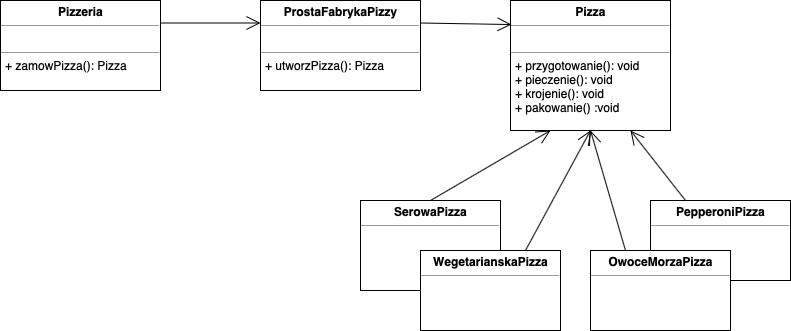

The diagram above was exported from draw.io. Its source (the exported page's mxGraphModel, read from the mxfile embedded in the PNG):
<mxGraphModel dx="932" dy="623" grid="1" gridSize="10" guides="1" tooltips="1" connect="1" arrows="1" fold="1" page="1" pageScale="1" pageWidth="827" pageHeight="1169" math="0" shadow="0">
  <root>
    <mxCell id="0" />
    <mxCell id="1" parent="0" />
    <mxCell id="rUxprspLdZ5l6sKWYFaS-2" value="&lt;p style=&quot;margin: 0px ; margin-top: 4px ; text-align: center&quot;&gt;&lt;b&gt;Pizzeria&lt;/b&gt;&lt;/p&gt;&lt;hr size=&quot;1&quot;&gt;&lt;p style=&quot;margin: 0px ; margin-left: 4px&quot;&gt;&lt;br&gt;&lt;/p&gt;&lt;hr size=&quot;1&quot;&gt;&lt;p style=&quot;margin: 0px ; margin-left: 4px&quot;&gt;+ zamowPizza(): Pizza&lt;/p&gt;" style="verticalAlign=top;align=left;overflow=fill;fontSize=12;fontFamily=Helvetica;html=1;" vertex="1" parent="1">
      <mxGeometry x="20" y="20" width="160" height="90" as="geometry" />
    </mxCell>
    <mxCell id="rUxprspLdZ5l6sKWYFaS-3" value="&lt;p style=&quot;margin: 0px ; margin-top: 4px ; text-align: center&quot;&gt;&lt;b&gt;ProstaFabrykaPizzy&lt;/b&gt;&lt;/p&gt;&lt;hr size=&quot;1&quot;&gt;&lt;p style=&quot;margin: 0px ; margin-left: 4px&quot;&gt;&lt;br&gt;&lt;/p&gt;&lt;hr size=&quot;1&quot;&gt;&lt;p style=&quot;margin: 0px ; margin-left: 4px&quot;&gt;+ utworzPizza(): Pizza&lt;/p&gt;" style="verticalAlign=top;align=left;overflow=fill;fontSize=12;fontFamily=Helvetica;html=1;" vertex="1" parent="1">
      <mxGeometry x="280" y="20" width="160" height="90" as="geometry" />
    </mxCell>
    <mxCell id="rUxprspLdZ5l6sKWYFaS-4" value="" style="endArrow=open;endFill=1;endSize=12;html=1;exitX=1;exitY=0.25;exitDx=0;exitDy=0;entryX=0;entryY=0.25;entryDx=0;entryDy=0;" edge="1" parent="1" source="rUxprspLdZ5l6sKWYFaS-2" target="rUxprspLdZ5l6sKWYFaS-3">
      <mxGeometry width="160" relative="1" as="geometry">
        <mxPoint x="20" y="130" as="sourcePoint" />
        <mxPoint x="180" y="130" as="targetPoint" />
      </mxGeometry>
    </mxCell>
    <mxCell id="rUxprspLdZ5l6sKWYFaS-5" value="&lt;p style=&quot;margin: 0px ; margin-top: 4px ; text-align: center&quot;&gt;&lt;b&gt;Pizza&lt;/b&gt;&lt;/p&gt;&lt;hr size=&quot;1&quot;&gt;&lt;p style=&quot;margin: 0px ; margin-left: 4px&quot;&gt;&lt;br&gt;&lt;/p&gt;&lt;hr size=&quot;1&quot;&gt;&lt;p style=&quot;margin: 0px ; margin-left: 4px&quot;&gt;+ przygotowanie(): void&lt;/p&gt;&lt;p style=&quot;margin: 0px ; margin-left: 4px&quot;&gt;+ pieczenie(): void&lt;/p&gt;&lt;p style=&quot;margin: 0px ; margin-left: 4px&quot;&gt;+ krojenie(): void&lt;/p&gt;&lt;p style=&quot;margin: 0px ; margin-left: 4px&quot;&gt;+ pakowanie() :void&lt;/p&gt;" style="verticalAlign=top;align=left;overflow=fill;fontSize=12;fontFamily=Helvetica;html=1;" vertex="1" parent="1">
      <mxGeometry x="530" y="20" width="160" height="130" as="geometry" />
    </mxCell>
    <mxCell id="rUxprspLdZ5l6sKWYFaS-6" value="" style="endArrow=open;endFill=1;endSize=12;html=1;exitX=1;exitY=0.25;exitDx=0;exitDy=0;entryX=0.006;entryY=0.185;entryDx=0;entryDy=0;entryPerimeter=0;" edge="1" parent="1" source="rUxprspLdZ5l6sKWYFaS-3" target="rUxprspLdZ5l6sKWYFaS-5">
      <mxGeometry width="160" relative="1" as="geometry">
        <mxPoint x="20" y="170" as="sourcePoint" />
        <mxPoint x="180" y="170" as="targetPoint" />
      </mxGeometry>
    </mxCell>
    <mxCell id="rUxprspLdZ5l6sKWYFaS-7" value="&lt;p style=&quot;margin: 0px ; margin-top: 4px ; text-align: center&quot;&gt;&lt;b&gt;SerowaPizza&lt;/b&gt;&lt;/p&gt;&lt;hr size=&quot;1&quot;&gt;&lt;div style=&quot;height: 2px&quot;&gt;&lt;/div&gt;" style="verticalAlign=top;align=left;overflow=fill;fontSize=12;fontFamily=Helvetica;html=1;" vertex="1" parent="1">
      <mxGeometry x="380" y="220" width="140" height="90" as="geometry" />
    </mxCell>
    <mxCell id="rUxprspLdZ5l6sKWYFaS-8" value="&lt;p style=&quot;margin: 0px ; margin-top: 4px ; text-align: center&quot;&gt;&lt;b&gt;PepperoniPizza&lt;/b&gt;&lt;/p&gt;&lt;hr size=&quot;1&quot;&gt;&lt;div style=&quot;height: 2px&quot;&gt;&lt;/div&gt;" style="verticalAlign=top;align=left;overflow=fill;fontSize=12;fontFamily=Helvetica;html=1;" vertex="1" parent="1">
      <mxGeometry x="670" y="220" width="140" height="80" as="geometry" />
    </mxCell>
    <mxCell id="rUxprspLdZ5l6sKWYFaS-9" value="&lt;p style=&quot;margin: 0px ; margin-top: 4px ; text-align: center&quot;&gt;&lt;b&gt;WegetarianskaPizza&lt;/b&gt;&lt;/p&gt;&lt;hr size=&quot;1&quot;&gt;&lt;div style=&quot;height: 2px&quot;&gt;&lt;/div&gt;" style="verticalAlign=top;align=left;overflow=fill;fontSize=12;fontFamily=Helvetica;html=1;" vertex="1" parent="1">
      <mxGeometry x="440" y="270" width="140" height="80" as="geometry" />
    </mxCell>
    <mxCell id="rUxprspLdZ5l6sKWYFaS-10" value="&lt;p style=&quot;margin: 0px ; margin-top: 4px ; text-align: center&quot;&gt;&lt;b&gt;OwoceMorzaPizza&lt;/b&gt;&lt;/p&gt;&lt;hr size=&quot;1&quot;&gt;&lt;div style=&quot;height: 2px&quot;&gt;&lt;/div&gt;" style="verticalAlign=top;align=left;overflow=fill;fontSize=12;fontFamily=Helvetica;html=1;" vertex="1" parent="1">
      <mxGeometry x="610" y="270" width="140" height="80" as="geometry" />
    </mxCell>
    <mxCell id="rUxprspLdZ5l6sKWYFaS-11" value="" style="endArrow=open;endFill=1;endSize=12;html=1;exitX=0.5;exitY=0;exitDx=0;exitDy=0;entryX=0.25;entryY=1;entryDx=0;entryDy=0;" edge="1" parent="1" source="rUxprspLdZ5l6sKWYFaS-7" target="rUxprspLdZ5l6sKWYFaS-5">
      <mxGeometry width="160" relative="1" as="geometry">
        <mxPoint x="20" y="370" as="sourcePoint" />
        <mxPoint x="180" y="370" as="targetPoint" />
      </mxGeometry>
    </mxCell>
    <mxCell id="rUxprspLdZ5l6sKWYFaS-12" value="" style="endArrow=open;endFill=1;endSize=12;html=1;exitX=0.75;exitY=0;exitDx=0;exitDy=0;entryX=0.5;entryY=1;entryDx=0;entryDy=0;" edge="1" parent="1" source="rUxprspLdZ5l6sKWYFaS-9" target="rUxprspLdZ5l6sKWYFaS-5">
      <mxGeometry width="160" relative="1" as="geometry">
        <mxPoint x="10" y="410" as="sourcePoint" />
        <mxPoint x="170" y="410" as="targetPoint" />
      </mxGeometry>
    </mxCell>
    <mxCell id="rUxprspLdZ5l6sKWYFaS-13" value="" style="endArrow=open;endFill=1;endSize=12;html=1;exitX=0.25;exitY=0;exitDx=0;exitDy=0;entryX=0.5;entryY=1;entryDx=0;entryDy=0;" edge="1" parent="1" source="rUxprspLdZ5l6sKWYFaS-10" target="rUxprspLdZ5l6sKWYFaS-5">
      <mxGeometry width="160" relative="1" as="geometry">
        <mxPoint y="450" as="sourcePoint" />
        <mxPoint x="160" y="450" as="targetPoint" />
      </mxGeometry>
    </mxCell>
    <mxCell id="rUxprspLdZ5l6sKWYFaS-14" value="" style="endArrow=open;endFill=1;endSize=12;html=1;exitX=0.25;exitY=0;exitDx=0;exitDy=0;entryX=0.75;entryY=1;entryDx=0;entryDy=0;" edge="1" parent="1" source="rUxprspLdZ5l6sKWYFaS-8" target="rUxprspLdZ5l6sKWYFaS-5">
      <mxGeometry width="160" relative="1" as="geometry">
        <mxPoint x="-10" y="490" as="sourcePoint" />
        <mxPoint x="150" y="490" as="targetPoint" />
      </mxGeometry>
    </mxCell>
  </root>
</mxGraphModel>